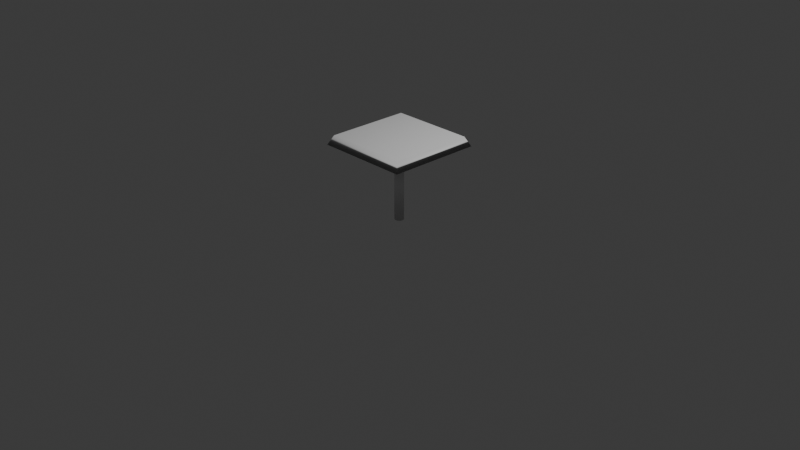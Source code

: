 # Source: table.blend  (saved by Blender 4.0.36; exported with 4.5.12 LTS)
import bpy
from mathutils import Matrix  # noqa: F401  (used for matrix-valued properties, if any)

bpy.ops.wm.read_factory_settings(use_empty=True)
scene = bpy.context.scene
scene.name = 'Scene'

# ---- collections
col_collection = bpy.data.collections.new('Collection'); scene.collection.children.link(col_collection)

# ---- world
world_world = bpy.data.worlds.new('World'); scene.world = world_world
world_world.use_nodes = True; world_world.node_tree.nodes.clear()
_N = world_world.node_tree.nodes; _L = world_world.node_tree.links
n0 = _N.new('ShaderNodeOutputWorld'); n0.name = 'World Output'; n0.location = (300, 300)
n1 = _N.new('ShaderNodeBackground'); n1.name = 'Background'; n1.location = (10, 300)
n1.inputs[0].default_value = (0.05088, 0.05088, 0.05088, 1.0)
_L.new(n1.outputs[0], n0.inputs[0])
n0.is_active_output = True
world_world.color = (0.05088, 0.05088, 0.05088)
world_world.use_sun_shadow = False
world_world.sun_shadow_jitter_overblur = 0.0

# ---- cameras
cam_camera = bpy.data.cameras.new('Camera')
cam_camera.clip_end = 100.0
cam_camera.ortho_scale = 7.314

# ---- lights
light_light = bpy.data.lights.new('Light', 'POINT')
light_light.transmission_factor = 0.0
light_light.use_soft_falloff = False
light_light.energy = 1000.0
light_light.shadow_soft_size = 0.1
light_light.shadow_maximum_resolution = 0.006
light_light.use_absolute_resolution = True

# ---- meshes
me_cylinder_001 = bpy.data.meshes.new('Cylinder.001')
me_cylinder_001.from_pydata([(0.0, 0.05, -1.0), (0.0, 0.05, 1.0), (0.025, 0.0433, -1.0), (0.025, 0.0433, 1.0), (0.0433, 0.025, -1.0), (0.0433, 0.025, 1.0), (0.05, 0.0, -1.0), (0.05, 0.0, 1.0), (0.0433, -0.025, -1.0), (0.0433, -0.025, 1.0), (0.025, -0.0433, -1.0), (0.025, -0.0433, 1.0), (0.0, -0.05, -1.0), (0.0, -0.05, 1.0), (-0.025, -0.0433, -1.0), (-0.025, -0.0433, 1.0), (-0.0433, -0.025, -1.0), (-0.0433, -0.025, 1.0), (-0.05, 0.0, -1.0), (-0.05, 0.0, 1.0), (-0.0433, 0.025, -1.0), (-0.0433, 0.025, 1.0), (-0.025, 0.0433, -1.0), (-0.025, 0.0433, 1.0)], [], [(0, 1, 3, 2), (2, 3, 5, 4), (4, 5, 7, 6), (6, 7, 9, 8), (8, 9, 11, 10), (10, 11, 13, 12), (12, 13, 15, 14), (14, 15, 17, 16), (16, 17, 19, 18), (18, 19, 21, 20), (3, 1, 23, 21, 19, 17, 15, 13, 11, 9, 7, 5), (20, 21, 23, 22), (22, 23, 1, 0), (0, 2, 4, 6, 8, 10, 12, 14, 16, 18, 20, 22)])
me_cylinder_001.polygons.foreach_set('use_smooth', [True] * 14)
_uv = me_cylinder_001.uv_layers.new(name='UVMap')
_uv.uv.foreach_set('vector', [1.0, 0.5, 1.0, 1.0, 0.9167, 1.0, 0.9167, 0.5, 0.9167, 0.5, 0.9167, 1.0, 0.8333, 1.0, 0.8333, 0.5, 0.8333, 0.5, 0.8333, 1.0, 0.75, 1.0, 0.75, 0.5, 0.75, 0.5, 0.75, 1.0, 0.6667, 1.0, 0.6667, 0.5, 0.6667, 0.5, 0.6667, 1.0, 0.5833, 1.0, 0.5833, 0.5, 0.5833, 0.5, 0.5833, 1.0, 0.5, 1.0, 0.5, 0.5, 0.5, 0.5, 0.5, 1.0, 0.4167, 1.0, 0.4167, 0.5, 0.4167, 0.5, 0.4167, 1.0, 0.3333, 1.0, 0.3333, 0.5, 0.3333, 0.5, 0.3333, 1.0, 0.25, 1.0, 0.25, 0.5, 0.25, 0.5, 0.25, 1.0, 0.1667, 1.0, 0.1667, 0.5, 0.37, 0.4578, 0.25, 0.49, 0.13, 0.4578, 0.04215, 0.37, 0.01, 0.25, 0.04215, 0.13, 0.13, 0.04215, 0.25, 0.01, 0.37, 0.04215, 0.4578, 0.13, 0.49, 0.25, 0.4578, 0.37, 0.1667, 0.5, 0.1667, 1.0, 0.08333, 1.0, 0.08333, 0.5, 0.08333, 0.5, 0.08333, 1.0, 7.451e-08, 1.0, 7.451e-08, 0.5, 0.75, 0.49, 0.87, 0.4578, 0.9578, 0.37, 0.99, 0.25, 0.9578, 0.13, 0.87, 0.04215, 0.75, 0.01, 0.63, 0.04215, 0.5422, 0.13, 0.51, 0.25, 0.5422, 0.37, 0.63, 0.4578])
me_cylinder_001.update()
me_cube_001 = bpy.data.meshes.new('Cube.001')
me_cube_001.from_pydata([(-0.5, -0.5, -0.5), (-0.45, -0.45, 0.5), (-0.5, 0.5, -0.5), (-0.45, 0.45, 0.5), (0.5, -0.5, -0.5), (0.45, -0.45, 0.5), (0.5, 0.5, -0.5), (0.45, 0.45, 0.5)], [], [(0, 1, 3, 2), (2, 3, 7, 6), (6, 7, 5, 4), (4, 5, 1, 0), (2, 6, 4, 0), (7, 3, 1, 5)])
me_cube_001.polygons.foreach_set('use_smooth', [True] * 6)
_uv = me_cube_001.uv_layers.new(name='UVMap')
_uv.uv.foreach_set('vector', [0.375, 0.0, 0.625, 0.0, 0.625, 0.25, 0.375, 0.25, 0.375, 0.25, 0.625, 0.25, 0.625, 0.5, 0.375, 0.5, 0.375, 0.5, 0.625, 0.5, 0.625, 0.75, 0.375, 0.75, 0.375, 0.75, 0.625, 0.75, 0.625, 1.0, 0.375, 1.0, 0.125, 0.5, 0.375, 0.5, 0.375, 0.75, 0.125, 0.75, 0.625, 0.5, 0.875, 0.5, 0.875, 0.75, 0.625, 0.75])
me_cube_001.update()

# ---- objects
ob_light_noimp = bpy.data.objects.new('Light-noimp', light_light)
ob_camera_noimp = bpy.data.objects.new('Camera-noimp', cam_camera)
ob_cylinder = bpy.data.objects.new('Cylinder', me_cylinder_001)
ob_cube = bpy.data.objects.new('Cube', me_cube_001)

# ---- transforms, parenting, visibility, modifiers, constraints
ob_light_noimp.location = (4.076, 1.005, 5.904)
ob_light_noimp.rotation_euler = (0.6503, 0.05522, 1.866)
ob_light_noimp.lock_rotations_4d = False
ob_light_noimp.empty_display_type = 'ARROWS'
ob_light_noimp.color = (0.0, 0.0, 0.0, 0.0)
ob_light_noimp.lineart.crease_threshold = 0.0
ob_camera_noimp.location = (7.359, -6.926, 4.958)
ob_camera_noimp.rotation_euler = (1.109, 0.0, 0.8149)
ob_camera_noimp.lock_rotations_4d = False
ob_camera_noimp.empty_display_type = 'ARROWS'
ob_camera_noimp.color = (0.0, 0.0, 0.0, 0.0)
ob_camera_noimp.display_type = 'WIRE'
ob_camera_noimp.lineart.crease_threshold = 0.0
ob_cylinder.location = (0.0, 0.0, 0.4)
ob_cylinder.scale = (1.0, 1.0, 0.4)
ob_cube.location = (0.0, 0.0, 0.85)
ob_cube.scale = (1.0, 1.0, 0.1)

# ---- collection membership
col_collection.objects.link(ob_light_noimp)
col_collection.objects.link(ob_camera_noimp)
col_collection.objects.link(ob_cylinder)
col_collection.objects.link(ob_cube)

# ---- scene / render settings (as saved in the file)
scene.camera = ob_camera_noimp
scene.frame_start = 1; scene.frame_end = 250; scene.frame_set(0)
scene.render.engine = 'BLENDER_EEVEE_NEXT'
scene.cycles.sampling_pattern = 'TABULATED_SOBOL'
bpy.context.view_layer.update()
